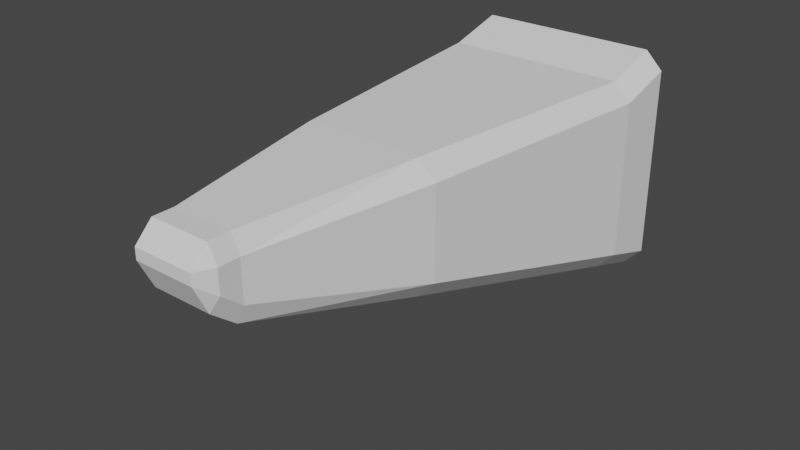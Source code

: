 # Source: Branch.blend  (saved by Blender 3.1.7; exported with 4.5.12 LTS)
import bpy
from mathutils import Matrix  # noqa: F401  (used for matrix-valued properties, if any)

bpy.ops.wm.read_factory_settings(use_empty=True)
scene = bpy.context.scene
scene.name = 'Scene'

# ---- world
world_world = bpy.data.worlds.new('World'); scene.world = world_world
world_world.use_nodes = True; world_world.node_tree.nodes.clear()
_N = world_world.node_tree.nodes; _L = world_world.node_tree.links
n0 = _N.new('ShaderNodeOutputWorld'); n0.name = 'World Output'; n0.location = (300, 300)
n1 = _N.new('ShaderNodeBackground'); n1.name = 'Background'; n1.location = (10, 300)
n1.inputs[0].default_value = (0.05088, 0.05088, 0.05088, 1.0)
_L.new(n1.outputs[0], n0.inputs[0])
n0.is_active_output = True
world_world.color = (0.05088, 0.05088, 0.05088)
world_world.use_sun_shadow = False
world_world.sun_shadow_jitter_overblur = 0.0

# ---- meshes
me_cube = bpy.data.meshes.new('Cube')
me_cube.from_pydata([(-0.4695, -0.2, -0.6), (-0.56, -0.2, -0.5026), (-0.56, -0.2, 0.3262), (-0.4695, -0.2, 0.4175), (-0.4695, 0.1, -0.7), (-0.56, 0.1, -0.6026), (-0.56, 0.1, 0.4086), (-0.4695, 0.1, 0.5), (0.56, -0.2, -0.5026), (0.4695, -0.2, -0.6), (0.4695, -0.2, 0.4175), (0.56, -0.2, 0.3262), (0.56, 0.1, -0.6026), (0.4695, 0.1, -0.7), (0.4695, 0.1, 0.5), (0.56, 0.1, 0.4086), (-0.3095, -1.5, -0.25), (-0.4, -1.5, -0.1522), (-0.4, -1.5, 0.3214), (-0.3095, -1.5, 0.4125), (0.4, -1.5, -0.1522), (0.3095, -1.5, -0.25), (0.3095, -1.5, 0.4125), (0.4, -1.5, 0.3214), (-0.1548, -2.4, -0.0175), (-0.2, -2.4, 0.08094), (-0.2, -2.4, 0.289), (-0.1547, -2.4, 0.38), (0.2, -2.4, 0.08094), (0.1548, -2.4, -0.0175), (0.1547, -2.4, 0.38), (0.2, -2.4, 0.289), (-0.2, -2.51, 0.169), (-0.1548, -2.529, 0.08567), (-0.1548, -2.6, 0.2323), (-0.2, -2.51, 0.2893), (-0.1548, -2.6, 0.2902), (-0.1548, -2.51, 0.3803), (0.2, -2.51, 0.169), (0.1548, -2.6, 0.2323), (0.1548, -2.529, 0.08567), (0.2, -2.51, 0.2893), (0.1548, -2.51, 0.3803), (0.1548, -2.6, 0.2902)], [], [(0, 9, 21, 16), (12, 15, 11, 8), (8, 11, 23, 20), (2, 1, 17, 18), (1, 2, 6, 5), (10, 3, 19, 22), (22, 19, 27, 30), (4, 5, 6, 7, 14, 15, 12, 13), (18, 17, 25, 26), (14, 7, 3, 10), (28, 31, 41, 38), (16, 21, 29, 24), (20, 23, 31, 28), (26, 25, 32, 35), (39, 43, 36, 34), (30, 27, 37, 42), (24, 29, 40, 33), (32, 33, 34), (35, 36, 37), (38, 39, 40), (41, 42, 43), (4, 0, 1, 5), (3, 7, 6, 2), (9, 13, 12, 8), (14, 10, 11, 15), (8, 20, 21, 9), (17, 1, 0, 16), (2, 18, 19, 3), (23, 11, 10, 22), (20, 28, 29, 21), (25, 17, 16, 24), (27, 19, 18, 26), (31, 23, 22, 30), (34, 36, 35, 32), (43, 39, 38, 41), (33, 40, 39, 34), (42, 37, 36, 43), (26, 35, 37, 27), (41, 31, 30, 42), (40, 29, 28, 38), (32, 25, 24, 33), (4, 13, 9, 0)])
_uv = me_cube.uv_layers.new(name='UVMap')
_uv.uv.foreach_set('vector', [0.1452, 0.75, 0.3548, 0.75, 0.3467, 0.75, 0.1533, 0.75, 0.3953, 0.5, 0.606, 0.5, 0.6026, 0.75, 0.3989, 0.75, 0.3989, 0.75, 0.6026, 0.75, 0.5906, 0.75, 0.4119, 0.75, 0.6026, 0.0, 0.3989, 0.0, 0.4119, 0.0, 0.5906, 0.0, 0.3989, 0.0, 0.6026, 0.0, 0.606, 0.25, 0.3953, 0.25, 0.6452, 0.75, 0.8548, 0.75, 0.8467, 0.75, 0.6533, 0.75, 0.6533, 0.75, 0.8467, 0.75, 0.8467, 0.75, 0.6533, 0.75, 0.375, 0.2702, 0.3953, 0.25, 0.606, 0.25, 0.625, 0.2702, 0.625, 0.4798, 0.606, 0.5, 0.3953, 0.5, 0.375, 0.4798, 0.5906, 0.0, 0.4119, 0.0, 0.4369, 0.0, 0.5677, 0.0, 0.6452, 0.5, 0.8548, 0.5, 0.8548, 0.75, 0.6452, 0.75, 0.4369, 0.75, 0.5677, 0.75, 0.5483, 0.75, 0.4486, 0.75, 0.1533, 0.75, 0.3467, 0.75, 0.3467, 0.75, 0.1533, 0.75, 0.4119, 0.75, 0.5906, 0.75, 0.5677, 0.75, 0.4369, 0.75, 0.5677, 0.0, 0.4369, 0.0, 0.4486, 0.0, 0.5483, 0.0, 0.4697, 0.7782, 0.5303, 0.7782, 0.5303, 0.9718, 0.4697, 0.9718, 0.6533, 0.75, 0.8467, 0.75, 0.8467, 0.75, 0.6533, 0.75, 0.1533, 0.75, 0.3467, 0.75, 0.3467, 0.75, 0.1533, 0.75, 0.4034, 1.0, 0.375, 0.9717, 0.4697, 1.0, 0.5294, 1.0, 0.5303, 1.0, 0.625, 0.9717, 0.4034, 0.75, 0.4697, 0.75, 0.375, 0.7783, 0.5483, 0.75, 0.625, 0.75, 0.5303, 0.75, 0.1452, 0.5, 0.1452, 0.75, 0.125, 0.75, 0.125, 0.5243, 0.625, 0.0, 0.625, 0.25, 0.606, 0.25, 0.6026, 0.0, 0.3548, 0.75, 0.3548, 0.5, 0.3953, 0.5, 0.3989, 0.75, 0.6452, 0.5, 0.6452, 0.75, 0.6026, 0.75, 0.606, 0.5, 0.3989, 0.75, 0.4119, 0.75, 0.3467, 0.75, 0.3548, 0.75, 0.125, 0.75, 0.125, 0.75, 0.1452, 0.75, 0.1533, 0.75, 0.6026, 0.0, 0.5906, 0.0, 0.625, 0.0, 0.625, 0.0, 0.5906, 0.75, 0.6026, 0.75, 0.6452, 0.75, 0.6533, 0.75, 0.4119, 0.75, 0.4369, 0.75, 0.3467, 0.75, 0.3467, 0.75, 0.125, 0.75, 0.125, 0.75, 0.1533, 0.75, 0.1533, 0.75, 0.625, 0.0, 0.625, 0.0, 0.5906, 0.0, 0.5677, 0.0, 0.5677, 0.75, 0.5906, 0.75, 0.6533, 0.75, 0.6533, 0.75, 0.4697, 0.9718, 0.5303, 0.9718, 0.5294, 1.0, 0.4034, 1.0, 0.5303, 0.7782, 0.4697, 0.7782, 0.4486, 0.75, 0.5483, 0.75, 0.375, 0.9717, 0.375, 0.7783, 0.4697, 0.7782, 0.4697, 0.9718, 0.625, 0.7783, 0.625, 0.9717, 0.5303, 0.9718, 0.5303, 0.7782, 0.5677, 0.0, 0.5483, 0.0, 0.625, 0.0, 0.625, 0.0, 0.5483, 0.75, 0.5677, 0.75, 0.6533, 0.75, 0.6533, 0.75, 0.3467, 0.75, 0.3467, 0.75, 0.4369, 0.75, 0.4486, 0.75, 0.125, 0.75, 0.125, 0.75, 0.1533, 0.75, 0.1533, 0.75, 0.1452, 0.5, 0.3548, 0.5, 0.3548, 0.75, 0.1452, 0.75])
me_cube.use_remesh_fix_poles = True
me_cube.use_remesh_preserve_attributes = False
me_cube.update()

# ---- objects
ob_branch = bpy.data.objects.new('Branch', me_cube)

# ---- transforms, parenting, visibility, modifiers, constraints
ob_branch.location = (0.0, 0.0, 0.0)

# ---- collection membership
scene.collection.objects.link(ob_branch)

# ---- scene / render settings (as saved in the file)
scene.frame_start = 1; scene.frame_end = 250; scene.frame_set(1)
scene.render.engine = 'BLENDER_EEVEE_NEXT'
scene.cycles.sampling_pattern = 'TABULATED_SOBOL'
scene.cycles.use_light_tree = False
scene.view_settings.view_transform = 'Filmic'
bpy.context.view_layer.update()

# ---- added for rendering (the .blend has no active camera and no usable light): camera, sun
cam_auto = bpy.data.cameras.new('AutoCamera')
cam_auto.lens = 50.0
cam_auto.sensor_width = 36.0
cam_auto.clip_end = 1000.0
ob_auto_camera = bpy.data.objects.new('AutoCamera', cam_auto)
scene.collection.objects.link(ob_auto_camera)
ob_auto_camera.location = (2.92353, -4.75824, 2.23883)
ob_auto_camera.rotation_euler = (1.09748, -7.21219e-08, 0.694738)
scene.camera = ob_auto_camera
light_auto_sun = bpy.data.lights.new('AutoSun', 'SUN')
light_auto_sun.energy = 3.0
light_auto_sun.angle = 0.0523599
ob_auto_sun = bpy.data.objects.new('AutoSun', light_auto_sun)
scene.collection.objects.link(ob_auto_sun)
ob_auto_sun.rotation_euler = (0.872665, 0.174533, 0.523599)
bpy.context.view_layer.update()
